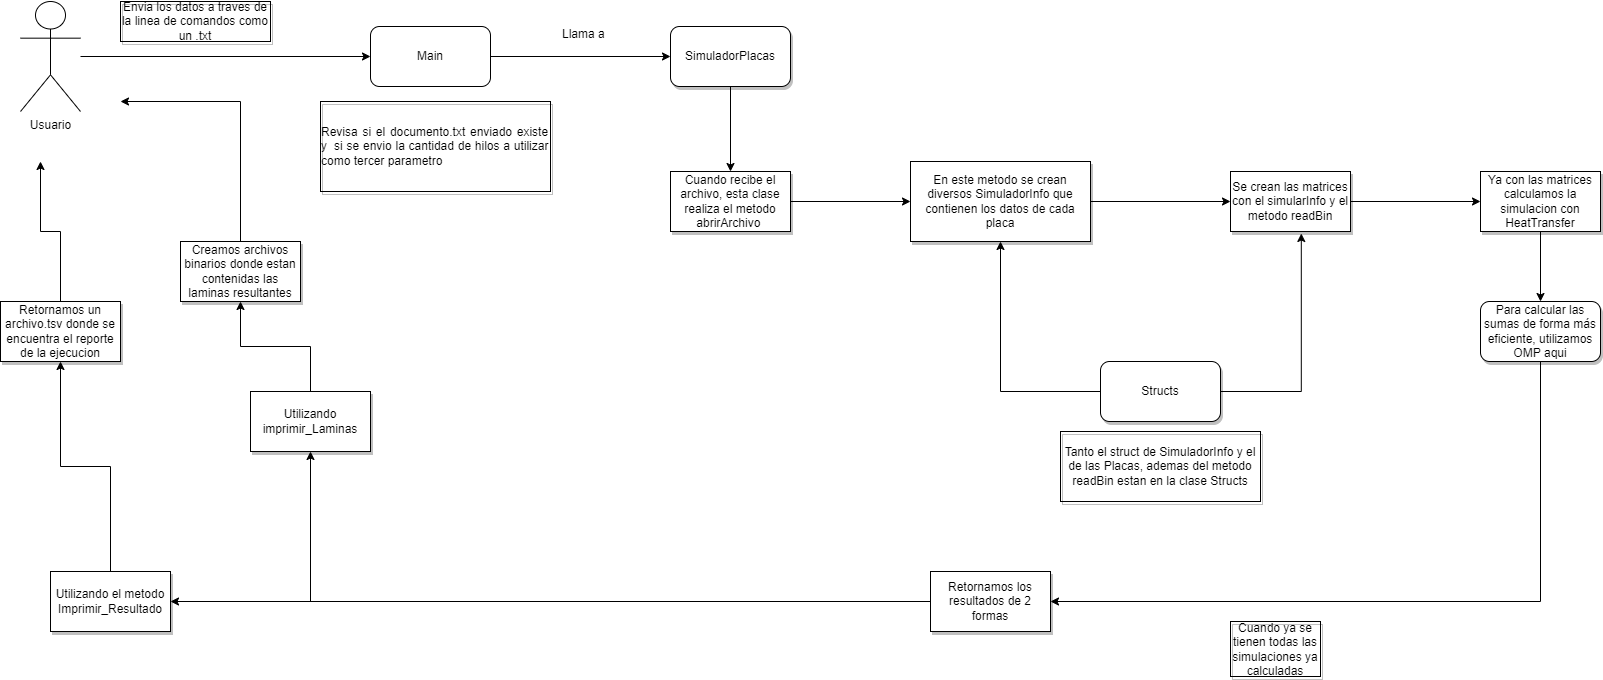

The diagram above was exported from draw.io. Its source (the exported page's mxGraphModel, read from the mxfile embedded in the PNG):
<mxGraphModel dx="1237" dy="548" grid="1" gridSize="10" guides="1" tooltips="1" connect="1" arrows="1" fold="1" page="1" pageScale="1" pageWidth="850" pageHeight="1100" math="0" shadow="0">
  <root>
    <mxCell id="0" />
    <mxCell id="1" parent="0" />
    <mxCell id="NTLSMuqmvJjLt8mOd4or-5" style="edgeStyle=orthogonalEdgeStyle;rounded=0;orthogonalLoop=1;jettySize=auto;html=1;entryX=0;entryY=0.5;entryDx=0;entryDy=0;" edge="1" parent="1" source="NTLSMuqmvJjLt8mOd4or-1" target="NTLSMuqmvJjLt8mOd4or-4">
      <mxGeometry relative="1" as="geometry" />
    </mxCell>
    <mxCell id="NTLSMuqmvJjLt8mOd4or-1" value="Usuario" style="shape=umlActor;verticalLabelPosition=bottom;verticalAlign=top;html=1;outlineConnect=0;" vertex="1" parent="1">
      <mxGeometry x="50" y="120" width="60" height="110" as="geometry" />
    </mxCell>
    <mxCell id="NTLSMuqmvJjLt8mOd4or-4" value="Main" style="rounded=1;whiteSpace=wrap;html=1;" vertex="1" parent="1">
      <mxGeometry x="400" y="145" width="120" height="60" as="geometry" />
    </mxCell>
    <mxCell id="NTLSMuqmvJjLt8mOd4or-6" value="Envia los datos a traves de la linea de comandos como un .txt" style="text;html=1;strokeColor=#000000;fillColor=none;align=center;verticalAlign=middle;whiteSpace=wrap;rounded=0;shadow=1;" vertex="1" parent="1">
      <mxGeometry x="150" y="120" width="150" height="40" as="geometry" />
    </mxCell>
    <mxCell id="NTLSMuqmvJjLt8mOd4or-9" value="" style="endArrow=classic;html=1;rounded=0;exitX=1;exitY=0.5;exitDx=0;exitDy=0;entryX=0;entryY=0.5;entryDx=0;entryDy=0;" edge="1" parent="1" source="NTLSMuqmvJjLt8mOd4or-4" target="NTLSMuqmvJjLt8mOd4or-12">
      <mxGeometry width="50" height="50" relative="1" as="geometry">
        <mxPoint x="530" y="200" as="sourcePoint" />
        <mxPoint x="660" y="175" as="targetPoint" />
      </mxGeometry>
    </mxCell>
    <mxCell id="NTLSMuqmvJjLt8mOd4or-10" value="&lt;div style=&quot;text-align: justify;&quot;&gt;&lt;span style=&quot;background-color: initial;&quot;&gt;Revisa si el documento.txt enviado existe y&amp;nbsp;&lt;/span&gt;&lt;span style=&quot;background-color: initial;&quot;&gt;&amp;nbsp;si se envio la cantidad de hilos a utilizar como tercer parametro&lt;/span&gt;&lt;/div&gt;" style="text;html=1;strokeColor=#000000;fillColor=none;align=center;verticalAlign=middle;whiteSpace=wrap;rounded=0;shadow=1;" vertex="1" parent="1">
      <mxGeometry x="350" y="220" width="230" height="90" as="geometry" />
    </mxCell>
    <mxCell id="NTLSMuqmvJjLt8mOd4or-11" value="Llama a&amp;nbsp;" style="text;html=1;strokeColor=none;fillColor=none;align=center;verticalAlign=middle;whiteSpace=wrap;rounded=0;shadow=1;" vertex="1" parent="1">
      <mxGeometry x="530" y="120" width="170" height="65" as="geometry" />
    </mxCell>
    <mxCell id="NTLSMuqmvJjLt8mOd4or-12" value="SimuladorPlacas" style="rounded=1;whiteSpace=wrap;html=1;shadow=1;strokeColor=#000000;" vertex="1" parent="1">
      <mxGeometry x="700" y="145" width="120" height="60" as="geometry" />
    </mxCell>
    <mxCell id="NTLSMuqmvJjLt8mOd4or-13" value="" style="endArrow=classic;html=1;rounded=0;exitX=0.5;exitY=1;exitDx=0;exitDy=0;entryX=0.5;entryY=0;entryDx=0;entryDy=0;" edge="1" parent="1" source="NTLSMuqmvJjLt8mOd4or-12" target="NTLSMuqmvJjLt8mOd4or-14">
      <mxGeometry width="50" height="50" relative="1" as="geometry">
        <mxPoint x="740" y="300" as="sourcePoint" />
        <mxPoint x="760" y="330" as="targetPoint" />
      </mxGeometry>
    </mxCell>
    <mxCell id="NTLSMuqmvJjLt8mOd4or-15" style="edgeStyle=orthogonalEdgeStyle;rounded=0;orthogonalLoop=1;jettySize=auto;html=1;exitX=1;exitY=0.5;exitDx=0;exitDy=0;entryX=0;entryY=0.5;entryDx=0;entryDy=0;" edge="1" parent="1" source="NTLSMuqmvJjLt8mOd4or-14" target="NTLSMuqmvJjLt8mOd4or-16">
      <mxGeometry relative="1" as="geometry">
        <mxPoint x="950" y="320" as="targetPoint" />
      </mxGeometry>
    </mxCell>
    <mxCell id="NTLSMuqmvJjLt8mOd4or-14" value="Cuando recibe el archivo, esta clase realiza el metodo abrirArchivo&amp;nbsp;" style="rounded=0;whiteSpace=wrap;html=1;shadow=1;strokeColor=#000000;" vertex="1" parent="1">
      <mxGeometry x="700" y="290" width="120" height="60" as="geometry" />
    </mxCell>
    <mxCell id="NTLSMuqmvJjLt8mOd4or-17" style="edgeStyle=orthogonalEdgeStyle;rounded=0;orthogonalLoop=1;jettySize=auto;html=1;exitX=1;exitY=0.5;exitDx=0;exitDy=0;entryX=0;entryY=0.5;entryDx=0;entryDy=0;" edge="1" parent="1" source="NTLSMuqmvJjLt8mOd4or-16" target="NTLSMuqmvJjLt8mOd4or-19">
      <mxGeometry relative="1" as="geometry">
        <mxPoint x="1260" y="320" as="targetPoint" />
      </mxGeometry>
    </mxCell>
    <mxCell id="NTLSMuqmvJjLt8mOd4or-16" value="En este metodo se crean diversos SimuladorInfo que contienen los datos de cada placa" style="rounded=0;whiteSpace=wrap;html=1;shadow=1;strokeColor=#000000;" vertex="1" parent="1">
      <mxGeometry x="940" y="280" width="180" height="80" as="geometry" />
    </mxCell>
    <mxCell id="NTLSMuqmvJjLt8mOd4or-20" style="edgeStyle=orthogonalEdgeStyle;rounded=0;orthogonalLoop=1;jettySize=auto;html=1;entryX=0.5;entryY=1;entryDx=0;entryDy=0;" edge="1" parent="1" source="NTLSMuqmvJjLt8mOd4or-18" target="NTLSMuqmvJjLt8mOd4or-16">
      <mxGeometry relative="1" as="geometry" />
    </mxCell>
    <mxCell id="NTLSMuqmvJjLt8mOd4or-21" style="edgeStyle=orthogonalEdgeStyle;rounded=0;orthogonalLoop=1;jettySize=auto;html=1;exitX=1;exitY=0.5;exitDx=0;exitDy=0;entryX=0.59;entryY=1.033;entryDx=0;entryDy=0;entryPerimeter=0;" edge="1" parent="1" source="NTLSMuqmvJjLt8mOd4or-18" target="NTLSMuqmvJjLt8mOd4or-19">
      <mxGeometry relative="1" as="geometry" />
    </mxCell>
    <mxCell id="NTLSMuqmvJjLt8mOd4or-18" value="Structs" style="rounded=1;whiteSpace=wrap;html=1;shadow=1;strokeColor=#000000;" vertex="1" parent="1">
      <mxGeometry x="1130" y="480" width="120" height="60" as="geometry" />
    </mxCell>
    <mxCell id="NTLSMuqmvJjLt8mOd4or-24" style="edgeStyle=orthogonalEdgeStyle;rounded=0;orthogonalLoop=1;jettySize=auto;html=1;exitX=1;exitY=0.5;exitDx=0;exitDy=0;entryX=0;entryY=0.5;entryDx=0;entryDy=0;" edge="1" parent="1" source="NTLSMuqmvJjLt8mOd4or-19" target="NTLSMuqmvJjLt8mOd4or-23">
      <mxGeometry relative="1" as="geometry" />
    </mxCell>
    <mxCell id="NTLSMuqmvJjLt8mOd4or-19" value="Se crean las matrices con el simularInfo y el metodo readBin" style="rounded=0;whiteSpace=wrap;html=1;shadow=1;strokeColor=#000000;" vertex="1" parent="1">
      <mxGeometry x="1260" y="290" width="120" height="60" as="geometry" />
    </mxCell>
    <mxCell id="NTLSMuqmvJjLt8mOd4or-22" value="Tanto el struct de SimuladorInfo y el de las Placas, ademas del metodo readBin estan en la clase Structs" style="text;html=1;strokeColor=#000000;fillColor=none;align=center;verticalAlign=middle;whiteSpace=wrap;rounded=0;shadow=1;" vertex="1" parent="1">
      <mxGeometry x="1090" y="550" width="200" height="70" as="geometry" />
    </mxCell>
    <mxCell id="NTLSMuqmvJjLt8mOd4or-29" style="edgeStyle=orthogonalEdgeStyle;rounded=0;orthogonalLoop=1;jettySize=auto;html=1;entryX=0.5;entryY=0;entryDx=0;entryDy=0;" edge="1" parent="1" source="NTLSMuqmvJjLt8mOd4or-23" target="NTLSMuqmvJjLt8mOd4or-28">
      <mxGeometry relative="1" as="geometry" />
    </mxCell>
    <mxCell id="NTLSMuqmvJjLt8mOd4or-23" value="Ya con las matrices calculamos la simulacion con HeatTransfer" style="rounded=0;whiteSpace=wrap;html=1;shadow=1;strokeColor=#000000;" vertex="1" parent="1">
      <mxGeometry x="1510" y="290" width="120" height="60" as="geometry" />
    </mxCell>
    <mxCell id="NTLSMuqmvJjLt8mOd4or-35" style="edgeStyle=orthogonalEdgeStyle;rounded=0;orthogonalLoop=1;jettySize=auto;html=1;entryX=1;entryY=0.5;entryDx=0;entryDy=0;" edge="1" parent="1" source="NTLSMuqmvJjLt8mOd4or-25" target="NTLSMuqmvJjLt8mOd4or-36">
      <mxGeometry relative="1" as="geometry">
        <mxPoint x="300" y="720" as="targetPoint" />
      </mxGeometry>
    </mxCell>
    <mxCell id="NTLSMuqmvJjLt8mOd4or-41" style="edgeStyle=orthogonalEdgeStyle;rounded=0;orthogonalLoop=1;jettySize=auto;html=1;entryX=0.5;entryY=1;entryDx=0;entryDy=0;" edge="1" parent="1" source="NTLSMuqmvJjLt8mOd4or-25" target="NTLSMuqmvJjLt8mOd4or-42">
      <mxGeometry relative="1" as="geometry">
        <mxPoint x="340" y="600" as="targetPoint" />
      </mxGeometry>
    </mxCell>
    <mxCell id="NTLSMuqmvJjLt8mOd4or-25" value="Retornamos los resultados de 2 formas" style="rounded=0;whiteSpace=wrap;html=1;shadow=1;strokeColor=#000000;" vertex="1" parent="1">
      <mxGeometry x="960" y="690" width="120" height="60" as="geometry" />
    </mxCell>
    <mxCell id="NTLSMuqmvJjLt8mOd4or-27" value="Cuando ya se tienen todas las simulaciones ya calculadas" style="text;html=1;strokeColor=#000000;fillColor=none;align=center;verticalAlign=middle;whiteSpace=wrap;rounded=0;shadow=1;" vertex="1" parent="1">
      <mxGeometry x="1260" y="740" width="90" height="55" as="geometry" />
    </mxCell>
    <mxCell id="NTLSMuqmvJjLt8mOd4or-32" style="edgeStyle=orthogonalEdgeStyle;rounded=0;orthogonalLoop=1;jettySize=auto;html=1;entryX=1;entryY=0.5;entryDx=0;entryDy=0;" edge="1" parent="1" source="NTLSMuqmvJjLt8mOd4or-28" target="NTLSMuqmvJjLt8mOd4or-25">
      <mxGeometry relative="1" as="geometry">
        <Array as="points">
          <mxPoint x="1570" y="720" />
        </Array>
      </mxGeometry>
    </mxCell>
    <mxCell id="NTLSMuqmvJjLt8mOd4or-28" value="Para calcular las sumas de forma más eficiente, utilizamos OMP aqui" style="rounded=1;whiteSpace=wrap;html=1;shadow=1;strokeColor=#000000;" vertex="1" parent="1">
      <mxGeometry x="1510" y="420" width="120" height="60" as="geometry" />
    </mxCell>
    <mxCell id="NTLSMuqmvJjLt8mOd4or-39" style="edgeStyle=orthogonalEdgeStyle;rounded=0;orthogonalLoop=1;jettySize=auto;html=1;entryX=0.5;entryY=1;entryDx=0;entryDy=0;" edge="1" parent="1" source="NTLSMuqmvJjLt8mOd4or-36" target="NTLSMuqmvJjLt8mOd4or-38">
      <mxGeometry relative="1" as="geometry" />
    </mxCell>
    <mxCell id="NTLSMuqmvJjLt8mOd4or-36" value="Utilizando el metodo Imprimir_Resultado" style="rounded=0;whiteSpace=wrap;html=1;shadow=1;strokeColor=#000000;" vertex="1" parent="1">
      <mxGeometry x="80" y="690" width="120" height="60" as="geometry" />
    </mxCell>
    <mxCell id="NTLSMuqmvJjLt8mOd4or-40" style="edgeStyle=orthogonalEdgeStyle;rounded=0;orthogonalLoop=1;jettySize=auto;html=1;" edge="1" parent="1" source="NTLSMuqmvJjLt8mOd4or-38">
      <mxGeometry relative="1" as="geometry">
        <mxPoint x="70" y="280" as="targetPoint" />
      </mxGeometry>
    </mxCell>
    <mxCell id="NTLSMuqmvJjLt8mOd4or-38" value="Retornamos un archivo.tsv donde se encuentra el reporte de la ejecucion" style="rounded=0;whiteSpace=wrap;html=1;shadow=1;strokeColor=#000000;" vertex="1" parent="1">
      <mxGeometry x="30" y="420" width="120" height="60" as="geometry" />
    </mxCell>
    <mxCell id="NTLSMuqmvJjLt8mOd4or-44" style="edgeStyle=orthogonalEdgeStyle;rounded=0;orthogonalLoop=1;jettySize=auto;html=1;exitX=0.5;exitY=0;exitDx=0;exitDy=0;entryX=0.5;entryY=1;entryDx=0;entryDy=0;" edge="1" parent="1" source="NTLSMuqmvJjLt8mOd4or-42" target="NTLSMuqmvJjLt8mOd4or-43">
      <mxGeometry relative="1" as="geometry" />
    </mxCell>
    <mxCell id="NTLSMuqmvJjLt8mOd4or-42" value="Utilizando imprimir_Laminas" style="rounded=0;whiteSpace=wrap;html=1;shadow=1;strokeColor=#000000;" vertex="1" parent="1">
      <mxGeometry x="280" y="510" width="120" height="60" as="geometry" />
    </mxCell>
    <mxCell id="NTLSMuqmvJjLt8mOd4or-45" style="edgeStyle=orthogonalEdgeStyle;rounded=0;orthogonalLoop=1;jettySize=auto;html=1;" edge="1" parent="1" source="NTLSMuqmvJjLt8mOd4or-43">
      <mxGeometry relative="1" as="geometry">
        <mxPoint x="150" y="220" as="targetPoint" />
        <Array as="points">
          <mxPoint x="270" y="220" />
        </Array>
      </mxGeometry>
    </mxCell>
    <mxCell id="NTLSMuqmvJjLt8mOd4or-43" value="Creamos archivos binarios donde estan contenidas las laminas resultantes" style="rounded=0;whiteSpace=wrap;html=1;shadow=1;strokeColor=#000000;" vertex="1" parent="1">
      <mxGeometry x="210" y="360" width="120" height="60" as="geometry" />
    </mxCell>
  </root>
</mxGraphModel>